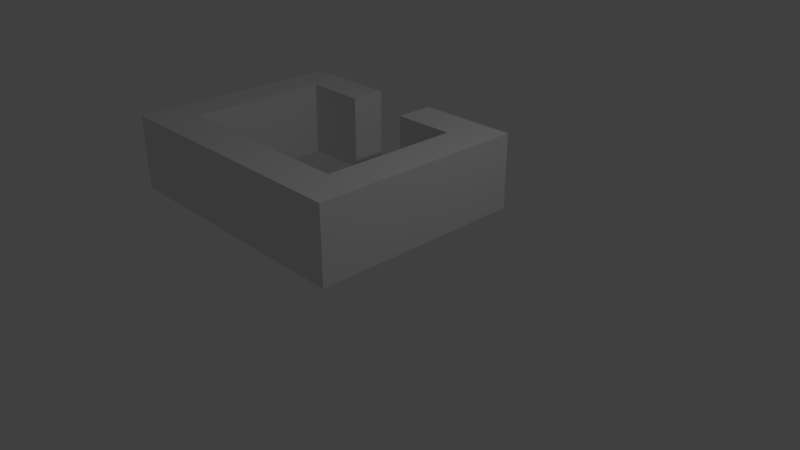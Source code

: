 # Source: box_01.blend  (saved by Blender 2.78.0; exported with 4.5.12 LTS)
import bpy
from mathutils import Matrix  # noqa: F401  (used for matrix-valued properties, if any)

bpy.ops.wm.read_factory_settings(use_empty=True)
scene = bpy.context.scene
scene.name = 'Scene'

# ---- collections
col_collection_1 = bpy.data.collections.new('Collection 1'); scene.collection.children.link(col_collection_1)

# ---- materials (node trees are filled in below, after node groups)
mat_material = bpy.data.materials.new('Material')
mat_material.alpha_threshold = 0.0
mat_material.use_transparent_shadow = False
mat_material.roughness = 0.5
mat_material.line_color = (0.0, 0.0, 0.0, 1.0)

# ---- material node trees

# ---- world
world_world = bpy.data.worlds.new('World'); scene.world = world_world
world_world.color = (0.05088, 0.05088, 0.05088)
world_world.use_sun_shadow = False
world_world.sun_shadow_jitter_overblur = 0.0
world_world.cycles.sampling_method = 'MANUAL'

# ---- cameras
cam_camera = bpy.data.cameras.new('Camera')
cam_camera.clip_end = 100.0
cam_camera.lens = 35.0
cam_camera.sensor_width = 32.0
cam_camera.sensor_height = 18.0
cam_camera.ortho_scale = 7.314
cam_camera.dof.focus_distance = 0.0
cam_camera.dof.aperture_fstop = 128.0

# ---- lights
light_lamp = bpy.data.lights.new('Lamp', 'POINT')
light_lamp.transmission_factor = 0.0
light_lamp.cutoff_distance = 30.0
light_lamp.energy = 100.0
light_lamp.shadow_buffer_clip_start = 1.001
light_lamp.shadow_soft_size = 0.1
light_lamp.shadow_maximum_resolution = 0.006
light_lamp.use_absolute_resolution = True

# ---- meshes
me_cube = bpy.data.meshes.new('Cube')
me_cube.from_pydata([(1.0, 1.0, -1.0), (1.0, -1.0, -1.0), (0.4437, -1.0, -1.0), (0.4437, 1.0, -1.0), (1.0, 1.0, 0.07618), (1.0, -1.0, 0.07618), (0.4437, -1.0, 0.07618), (0.4437, 1.0, 0.07618), (1.0, -1.572, -1.0), (0.4437, -1.572, -1.0), (1.0, -1.572, 0.07618), (0.4437, -1.572, 0.07618), (-2.359, -1.0, -1.0), (-2.359, -1.0, 0.07618), (-2.359, -1.572, -1.0), (-2.359, -1.572, 0.07618), (-2.884, -1.0, -1.0), (-2.884, -1.0, 0.07618), (-2.884, -1.572, -1.0), (-2.884, -1.572, 0.07618), (-2.359, 1.041, -1.0), (-2.359, 1.041, 0.07618), (-2.884, 1.041, -1.0), (-2.884, 1.041, 0.07618), (1.0, 1.556, -1.0), (0.4437, 1.556, -1.0), (1.0, 1.556, 0.07618), (0.4437, 1.556, 0.07618), (-2.359, 1.547, -1.0), (-2.359, 1.547, 0.07618), (-2.884, 1.547, -1.0), (-2.884, 1.547, 0.07618), (-0.4576, 1.0, -1.0), (-0.4576, 1.0, 0.07618), (-0.4576, 1.556, -1.0), (-0.4576, 1.556, 0.07618), (-1.451, 1.041, -1.0), (-1.451, 1.041, 0.07618), (-1.451, 1.547, -1.0), (-1.451, 1.547, 0.07618), (1.0, 1.0, -0.01763), (1.0, -1.0, -0.01763), (0.4437, -1.0, -0.01763), (0.4437, 1.0, -0.01763), (1.0, -1.572, -0.01763), (0.4437, -1.572, -0.01763), (-2.359, -1.0, -0.01763), (-2.359, -1.572, -0.01763), (-2.884, -1.0, -0.01763), (-2.884, -1.572, -0.01763), (-2.359, 1.041, -0.01763), (-2.884, 1.041, -0.01763), (1.0, 1.556, -0.01763), (0.4437, 1.556, -0.01763), (-2.359, 1.547, -0.01763), (-2.884, 1.547, -0.01763), (-0.4576, 1.0, -0.01763), (-0.4576, 1.556, -0.01763), (-1.451, 1.041, -0.01763), (-1.451, 1.547, -0.01763)], [], [(0, 1, 2, 3), (4, 7, 6, 5), (40, 4, 5, 41), (2, 1, 8, 9), (42, 6, 7, 43), (43, 7, 33, 56), (44, 10, 11, 45), (5, 6, 11, 10), (11, 6, 13, 15), (41, 5, 10, 44), (15, 13, 17, 19), (45, 11, 15, 47), (42, 2, 12, 46), (2, 9, 14, 12), (48, 16, 18, 49), (47, 15, 19, 49), (12, 14, 18, 16), (17, 13, 21, 23), (23, 21, 29, 31), (48, 17, 23, 51), (12, 16, 22, 20), (46, 12, 20, 50), (52, 24, 25, 53), (0, 3, 25, 24), (40, 0, 24, 52), (7, 4, 26, 27), (54, 28, 30, 55), (50, 20, 36, 58), (20, 22, 30, 28), (51, 23, 31, 55), (56, 33, 35, 57), (25, 3, 32, 34), (7, 27, 35, 33), (53, 25, 34, 57), (58, 36, 38, 59), (20, 28, 38, 36), (29, 21, 37, 39), (54, 29, 39, 59), (28, 54, 59, 38), (37, 58, 59, 39), (27, 53, 57, 35), (32, 56, 57, 34), (22, 51, 55, 30), (21, 50, 58, 37), (29, 54, 55, 31), (4, 40, 52, 26), (26, 52, 53, 27), (13, 46, 50, 21), (16, 48, 51, 22), (14, 47, 49, 18), (17, 48, 49, 19), (6, 42, 46, 13), (9, 45, 47, 14), (1, 41, 44, 8), (8, 44, 45, 9), (3, 43, 56, 32), (2, 42, 43, 3), (0, 40, 41, 1)])
me_cube.materials.append(mat_material)
me_cube.use_remesh_preserve_volume = False
me_cube.use_remesh_preserve_attributes = False
me_cube.use_mirror_vertex_groups = False
me_cube.update()

# ---- objects
ob_cube = bpy.data.objects.new('Cube', me_cube)
ob_lamp = bpy.data.objects.new('Lamp', light_lamp)
ob_camera = bpy.data.objects.new('Camera', cam_camera)

# ---- transforms, parenting, visibility, modifiers, constraints
ob_cube.location = (0.0, 0.0, 1.451)
ob_cube.scale = (0.9551, 0.9551, 0.9551)
ob_cube.lock_rotations_4d = False
ob_cube.empty_display_type = 'ARROWS'
ob_cube.lineart.crease_threshold = 0.0
ob_lamp.location = (4.076, 1.005, 5.904)
ob_lamp.rotation_euler = (0.6503, 0.05522, 1.866)
ob_lamp.lock_rotations_4d = False
ob_lamp.empty_display_type = 'ARROWS'
ob_lamp.color = (0.0, 0.0, 0.0, 0.0)
ob_lamp.lineart.crease_threshold = 0.0
ob_camera.location = (7.481, -6.508, 5.344)
ob_camera.rotation_euler = (1.109, 0.0, 0.8149)
ob_camera.lock_rotations_4d = False
ob_camera.empty_display_type = 'ARROWS'
ob_camera.color = (0.0, 0.0, 0.0, 0.0)
ob_camera.display_type = 'WIRE'
ob_camera.lineart.crease_threshold = 0.0

# ---- collection membership
col_collection_1.objects.link(ob_cube)
col_collection_1.objects.link(ob_lamp)
col_collection_1.objects.link(ob_camera)

# ---- scene / render settings (as saved in the file)
scene.camera = ob_camera
scene.frame_start = 1; scene.frame_end = 250; scene.frame_set(1)
scene.render.engine = 'BLENDER_EEVEE_NEXT'
scene.render.resolution_percentage = 50
scene.render.dither_intensity = 0.0
scene.cycles.use_denoising = False
scene.cycles.samples = 128
scene.cycles.sampling_pattern = 'TABULATED_SOBOL'
scene.cycles.light_sampling_threshold = 0.0
scene.cycles.use_adaptive_sampling = False
scene.cycles.use_light_tree = False
scene.cycles.blur_glossy = 0.0
scene.cycles.sample_clamp_indirect = 0.0
scene.view_settings.view_transform = 'Standard'
bpy.context.view_layer.update()
